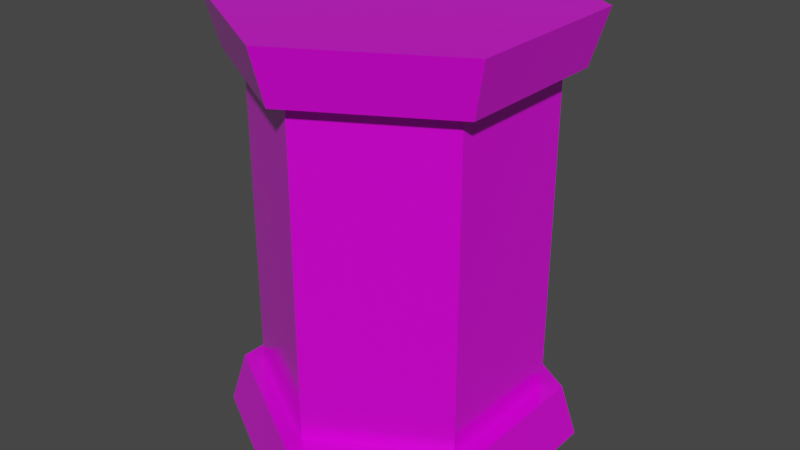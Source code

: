 # Source: tube.blend  (saved by Blender 3.6.11; exported with 4.5.12 LTS)
import bpy
from mathutils import Matrix  # noqa: F401  (used for matrix-valued properties, if any)

bpy.ops.wm.read_factory_settings(use_empty=True)
scene = bpy.context.scene
scene.name = 'Scene'

# ---- collections
col_collection = bpy.data.collections.new('Collection'); scene.collection.children.link(col_collection)

# ---- images (referenced by path relative to the original .blend; pixels are not part of the script)
import os
ASSET_DIR = os.environ.get("B2B_ASSET_DIR", "")  # directory of the original .blend (textures are referenced by path, not embedded)
HERE = os.path.dirname(os.path.abspath(__file__))  # packed textures are extracted next to this script under _unpacked/

def load_image(name, relpath, width, height, colorspace="sRGB"):
    """Load a texture the original file referenced (path relative to the .blend, or extracted next to this script)."""
    p = next((c for c in (os.path.join(HERE, relpath), os.path.join(ASSET_DIR, relpath)) if relpath and os.path.exists(c)), "")
    if p:
        img = bpy.data.images.load(p, check_existing=True)
        img.name = name
    else:  # same state as the original file: an image datablock whose file is absent (Cycles renders it pink)
        img = bpy.data.images.new(name, width, height)
        img.source = "FILE"
        img.filepath = "//" + (relpath or name)
    img.colorspace_settings.name = colorspace
    return img
img_tube_color = load_image('tube color', 'tube color.png', 1024, 1024, 'sRGB')

# ---- materials (node trees are filled in below, after node groups)
mat_material_001 = bpy.data.materials.new('Material.001')
mat_material_001.use_transparent_shadow = False

# ---- material node trees
mat_material_001.use_nodes = True; mat_material_001.node_tree.nodes.clear()
_N = mat_material_001.node_tree.nodes; _L = mat_material_001.node_tree.links
n0 = _N.new('ShaderNodeBsdfPrincipled'); n0.name = 'Principled BSDF'; n0.location = (10, 300)
n0.distribution = 'GGX'
n0.subsurface_method = 'RANDOM_WALK_SKIN'
n0.inputs[1].default_value = 0.1857
n0.inputs[2].default_value = 0.2
n0.inputs[3].default_value = 1.45
n0.inputs[19].default_value = 0.25
n0.inputs[27].default_value = (0.0, 0.0, 0.0, 1.0)
n0.inputs[28].default_value = 1.0
n1 = _N.new('ShaderNodeOutputMaterial'); n1.name = 'Material Output'; n1.location = (300, 300)
n2 = _N.new('ShaderNodeTexImage'); n2.name = 'Image Texture'; n2.location = (-280, 266)
n2.image = img_tube_color
_L.new(n0.outputs[0], n1.inputs[0])
_L.new(n2.outputs[0], n0.inputs[0])
n1.is_active_output = True

# ---- world
world_world = bpy.data.worlds.new('World'); scene.world = world_world
world_world.use_nodes = True; world_world.node_tree.nodes.clear()
_N = world_world.node_tree.nodes; _L = world_world.node_tree.links
n0 = _N.new('ShaderNodeOutputWorld'); n0.name = 'World Output'; n0.location = (300, 300)
n1 = _N.new('ShaderNodeBackground'); n1.name = 'Background'; n1.location = (10, 300)
n1.inputs[0].default_value = (0.05088, 0.05088, 0.05088, 1.0)
_L.new(n1.outputs[0], n0.inputs[0])
n0.is_active_output = True
world_world.color = (0.05088, 0.05088, 0.05088)
world_world.use_sun_shadow = False
world_world.sun_shadow_jitter_overblur = 0.0

# ---- meshes
me_cylinder = bpy.data.meshes.new('Cylinder')
me_cylinder.from_pydata([(0.0, 1.0, 1.0), (0.866, 0.5, 1.0), (0.866, -0.5, 1.0), (0.0, -1.0, 1.0), (-0.866, -0.5, 1.0), (-0.866, 0.5, 1.0), (0.0, 1.0, 0.0), (0.866, 0.5, 0.0), (0.866, -0.5, 0.0), (0.0, -1.0, 0.0), (-0.866, -0.5, 0.0), (-0.866, 0.5, 0.0), (0.991, 0.5721, 1.0), (0.0, 1.144, 1.0), (0.991, -0.5721, 1.0), (0.0, -1.144, 1.0), (-0.991, -0.5721, 1.0), (-0.991, 0.5721, 1.0), (0.7116, 0.4109, 1.331), (0.0, 0.8217, 1.331), (0.7116, -0.4109, 1.331), (0.0, -0.8217, 1.331), (-0.7116, -0.4109, 1.331), (-0.7116, 0.4109, 1.331), (0.0, 1.0, -1.0), (0.866, 0.5, -1.0), (0.866, -0.5, -1.0), (0.0, -1.0, -1.0), (-0.866, -0.5, -1.0), (-0.866, 0.5, -1.0), (0.991, 0.5721, -1.0), (0.0, 1.144, -1.0), (0.991, -0.5721, -1.0), (0.0, -1.144, -1.0), (-0.991, -0.5721, -1.0), (-0.991, 0.5721, -1.0), (0.7116, 0.4109, -1.331), (0.0, 0.8217, -1.331), (0.7116, -0.4109, -1.331), (0.0, -0.8217, -1.331), (-0.7116, -0.4109, -1.331), (-0.7116, 0.4109, -1.331), (1.089, 0.6285, 1.331), (0.0, 1.257, 1.331), (1.089, -0.6285, 1.331), (0.0, -1.257, 1.331), (-1.089, -0.6285, 1.331), (-1.089, 0.6285, 1.331), (1.089, 0.6285, -1.331), (0.0, 1.257, -1.331), (1.089, -0.6285, -1.331), (0.0, -1.257, -1.331), (-1.089, -0.6285, -1.331), (-1.089, 0.6285, -1.331), (0.1902, 0.1007, 1.331), (-0.1591, -0.04624, 1.331), (0.2165, 0.2134, -1.331), (-0.2106, -0.07034, -1.331)], [], [(6, 0, 1, 7), (7, 1, 2, 8), (8, 2, 3, 9), (9, 3, 4, 10), (2, 1, 12, 14), (10, 4, 5, 11), (11, 5, 0, 6), (17, 16, 46, 47), (1, 0, 13, 12), (5, 4, 16, 17), (3, 2, 14, 15), (0, 5, 17, 13), (4, 3, 15, 16), (18, 19, 54, 20), (15, 14, 44, 45), (12, 13, 43, 42), (13, 17, 47, 43), (16, 15, 45, 46), (14, 12, 42, 44), (6, 7, 25, 24), (7, 8, 26, 25), (8, 9, 27, 26), (9, 10, 28, 27), (26, 32, 30, 25), (10, 11, 29, 28), (11, 6, 24, 29), (35, 53, 52, 34), (25, 30, 31, 24), (29, 35, 34, 28), (27, 33, 32, 26), (24, 31, 35, 29), (28, 34, 33, 27), (36, 38, 56, 37), (33, 51, 50, 32), (30, 48, 49, 31), (31, 49, 53, 35), (34, 52, 51, 33), (32, 50, 48, 30), (19, 18, 42, 43), (18, 20, 44, 42), (20, 21, 45, 44), (21, 22, 46, 45), (22, 23, 47, 46), (23, 19, 43, 47), (36, 37, 49, 48), (38, 36, 48, 50), (39, 38, 50, 51), (40, 39, 51, 52), (41, 40, 52, 53), (37, 41, 53, 49), (20, 54, 55, 21), (21, 55, 23, 22), (55, 54, 19, 23), (37, 56, 57, 41), (41, 57, 39, 40), (57, 56, 38, 39)])
_uv = me_cylinder.uv_layers.new(name='UVMap')
_uv.uv.foreach_set('vector', [0.8636, 0.1364, 0.9962, 0.1364, 0.9962, 0.2691, 0.8636, 0.2691, 0.8636, 0.2691, 0.9962, 0.2691, 0.9962, 0.4017, 0.8636, 0.4017, 0.6182, 0.4247, 0.7509, 0.4247, 0.7509, 0.5573, 0.6182, 0.5573, 0.6182, 0.5573, 0.7509, 0.5573, 0.7509, 0.69, 0.6182, 0.69, 0.0184, 0.41, 0.003788, 0.2661, 0.01986, 0.2644, 0.03993, 0.4192, 0.6182, 0.69, 0.7509, 0.69, 0.7509, 0.8226, 0.6182, 0.8226, 0.8636, 0.003788, 0.9962, 0.003788, 0.9962, 0.1364, 0.8636, 0.1364, 0.4007, 0.4247, 0.4314, 0.5688, 0.3984, 0.5784, 0.3412, 0.4292, 0.003788, 0.2661, 0.003788, 0.1512, 0.01801, 0.1519, 0.01986, 0.2644, 0.4218, 0.4319, 0.4454, 0.5665, 0.4314, 0.5688, 0.4007, 0.4247, 0.4614, 0.6797, 0.4595, 0.8254, 0.4387, 0.8366, 0.4452, 0.6797, 0.003788, 0.1512, 0.01279, 0.0134, 0.03323, 0.003788, 0.01801, 0.1519, 0.4454, 0.5665, 0.4614, 0.6797, 0.4452, 0.6797, 0.4314, 0.5688, 0.09902, 0.2491, 0.09196, 0.1606, 0.1847, 0.2182, 0.1587, 0.3568, 0.4452, 0.6797, 0.4387, 0.8366, 0.3734, 0.8366, 0.4078, 0.6806, 0.01986, 0.2644, 0.01801, 0.1519, 0.0545, 0.1539, 0.05469, 0.2578, 0.01801, 0.1519, 0.03323, 0.003788, 0.09565, 0.006338, 0.0545, 0.1539, 0.4314, 0.5688, 0.4452, 0.6797, 0.4078, 0.6806, 0.3984, 0.5784, 0.03993, 0.4192, 0.01986, 0.2644, 0.05469, 0.2578, 0.1018, 0.4183, 0.8636, 0.1364, 0.8636, 0.2691, 0.7309, 0.2691, 0.7309, 0.1364, 0.8636, 0.2691, 0.8636, 0.4017, 0.7309, 0.4017, 0.7309, 0.2691, 0.6182, 0.4247, 0.6182, 0.5573, 0.4856, 0.5573, 0.4856, 0.4247, 0.6182, 0.5573, 0.6182, 0.69, 0.4856, 0.69, 0.4856, 0.5573, 0.7005, 0.41, 0.684, 0.4171, 0.7008, 0.2855, 0.7151, 0.2865, 0.6182, 0.69, 0.6182, 0.8226, 0.4856, 0.8226, 0.4856, 0.69, 0.8636, 0.003788, 0.8636, 0.1364, 0.7309, 0.1364, 0.7309, 0.003788, 0.2533, 0.007006, 0.3072, 0.003788, 0.2773, 0.1455, 0.2436, 0.1413, 0.7151, 0.2865, 0.7008, 0.2855, 0.7066, 0.1708, 0.7233, 0.1698, 0.237, 0.01515, 0.2533, 0.007006, 0.2436, 0.1413, 0.2294, 0.1412, 0.2294, 0.2566, 0.2458, 0.2543, 0.2759, 0.4171, 0.2525, 0.4084, 0.7233, 0.1698, 0.7066, 0.1708, 0.6897, 0.003788, 0.7127, 0.01449, 0.2294, 0.1412, 0.2436, 0.1413, 0.2458, 0.2543, 0.2294, 0.2566, 0.6288, 0.2728, 0.5898, 0.3705, 0.5581, 0.2446, 0.6229, 0.1813, 0.2458, 0.2543, 0.2837, 0.2493, 0.3445, 0.4083, 0.2759, 0.4171, 0.7008, 0.2855, 0.6672, 0.2795, 0.6678, 0.1728, 0.7066, 0.1708, 0.7066, 0.1708, 0.6678, 0.1728, 0.6197, 0.006862, 0.6897, 0.003788, 0.2436, 0.1413, 0.2773, 0.1455, 0.2837, 0.2493, 0.2458, 0.2543, 0.684, 0.4171, 0.6311, 0.4171, 0.6672, 0.2795, 0.7008, 0.2855, 0.09196, 0.1606, 0.09902, 0.2491, 0.05469, 0.2578, 0.0545, 0.1539, 0.09902, 0.2491, 0.1587, 0.3568, 0.1018, 0.4183, 0.05469, 0.2578, 0.3264, 0.7839, 0.3699, 0.6765, 0.4078, 0.6806, 0.3734, 0.8366, 0.3699, 0.6765, 0.3563, 0.5904, 0.3984, 0.5784, 0.4078, 0.6806, 0.3563, 0.5904, 0.2905, 0.4914, 0.3412, 0.4292, 0.3984, 0.5784, 0.1386, 0.05854, 0.09196, 0.1606, 0.0545, 0.1539, 0.09565, 0.006338, 0.6288, 0.2728, 0.6229, 0.1813, 0.6678, 0.1728, 0.6672, 0.2795, 0.5898, 0.3705, 0.6288, 0.2728, 0.6672, 0.2795, 0.6311, 0.4171, 0.3267, 0.2375, 0.3962, 0.3399, 0.3445, 0.4083, 0.2837, 0.2493, 0.3152, 0.1501, 0.3267, 0.2375, 0.2837, 0.2493, 0.2773, 0.1455, 0.3513, 0.04882, 0.3152, 0.1501, 0.2773, 0.1455, 0.3072, 0.003788, 0.6229, 0.1813, 0.5617, 0.07143, 0.6197, 0.006862, 0.6678, 0.1728, 0.3264, 0.7839, 0.2294, 0.6831, 0.2643, 0.6268, 0.3699, 0.6765, 0.3699, 0.6765, 0.2643, 0.6268, 0.2905, 0.4914, 0.3563, 0.5904, 0.2218, 0.1638, 0.1847, 0.2182, 0.09196, 0.1606, 0.1386, 0.05854, 0.6229, 0.1813, 0.5581, 0.2446, 0.4856, 0.1864, 0.5617, 0.07143, 0.3513, 0.04882, 0.403, 0.157, 0.3267, 0.2375, 0.3152, 0.1501, 0.403, 0.157, 0.478, 0.2161, 0.3962, 0.3399, 0.3267, 0.2375])
me_cylinder.materials.append(mat_material_001)
me_cylinder.update()

# ---- objects
ob_cylinder = bpy.data.objects.new('Cylinder', me_cylinder)

# ---- transforms, parenting, visibility, modifiers, constraints
ob_cylinder.location = (0.0, 0.0, 0.0)
ob_cylinder.scale = (2.414, 2.414, 2.808)

# ---- collection membership
col_collection.objects.link(ob_cylinder)

# ---- scene / render settings (as saved in the file)
scene.frame_start = 1; scene.frame_end = 250; scene.frame_set(1)
scene.render.engine = 'BLENDER_EEVEE_NEXT'
scene.cycles.sampling_pattern = 'TABULATED_SOBOL'
scene.view_settings.view_transform = 'Filmic'
bpy.context.view_layer.update()

# ---- added for rendering (the .blend has no active camera and no usable light): camera, sun
cam_auto = bpy.data.cameras.new('AutoCamera')
cam_auto.lens = 50.0
cam_auto.sensor_width = 36.0
cam_auto.clip_end = 1000.0
ob_auto_camera = bpy.data.objects.new('AutoCamera', cam_auto)
scene.collection.objects.link(ob_auto_camera)
ob_auto_camera.location = (10.147, -12.1764, 8.11761)
ob_auto_camera.rotation_euler = (1.09748, -7.21219e-08, 0.694738)
scene.camera = ob_auto_camera
light_auto_sun = bpy.data.lights.new('AutoSun', 'SUN')
light_auto_sun.energy = 3.0
light_auto_sun.angle = 0.0523599
ob_auto_sun = bpy.data.objects.new('AutoSun', light_auto_sun)
scene.collection.objects.link(ob_auto_sun)
ob_auto_sun.rotation_euler = (0.872665, 0.174533, 0.523599)
bpy.context.view_layer.update()
